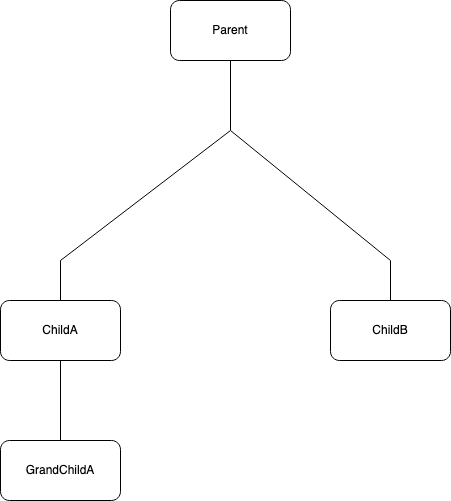

The diagram above was exported from draw.io. Its source (the exported page's mxGraphModel, read from the mxfile embedded in the PNG):
<mxGraphModel dx="1298" dy="772" grid="1" gridSize="10" guides="1" tooltips="1" connect="1" arrows="1" fold="1" page="1" pageScale="1" pageWidth="850" pageHeight="1100" math="0" shadow="0">
  <root>
    <mxCell id="0" />
    <mxCell id="1" parent="0" />
    <mxCell id="-MWeuZA6QKtQJzlNb51U-1" value="" style="rounded=1;whiteSpace=wrap;html=1;" parent="1" vertex="1">
      <mxGeometry x="350" y="60" width="120" height="60" as="geometry" />
    </mxCell>
    <mxCell id="-MWeuZA6QKtQJzlNb51U-2" value="Parent" style="text;html=1;strokeColor=none;fillColor=none;align=center;verticalAlign=middle;whiteSpace=wrap;rounded=0;" parent="1" vertex="1">
      <mxGeometry x="375" y="75" width="70" height="30" as="geometry" />
    </mxCell>
    <mxCell id="-MWeuZA6QKtQJzlNb51U-5" value="" style="endArrow=none;html=1;rounded=0;entryX=0.5;entryY=1;entryDx=0;entryDy=0;" parent="1" target="-MWeuZA6QKtQJzlNb51U-1" edge="1">
      <mxGeometry width="50" height="50" relative="1" as="geometry">
        <mxPoint x="410" y="190" as="sourcePoint" />
        <mxPoint x="450" y="380" as="targetPoint" />
      </mxGeometry>
    </mxCell>
    <mxCell id="-MWeuZA6QKtQJzlNb51U-8" value="" style="endArrow=none;html=1;rounded=0;" parent="1" edge="1">
      <mxGeometry width="50" height="50" relative="1" as="geometry">
        <mxPoint x="410" y="190" as="sourcePoint" />
        <mxPoint x="240" y="320" as="targetPoint" />
      </mxGeometry>
    </mxCell>
    <mxCell id="-MWeuZA6QKtQJzlNb51U-9" value="" style="endArrow=none;html=1;rounded=0;" parent="1" edge="1">
      <mxGeometry width="50" height="50" relative="1" as="geometry">
        <mxPoint x="570" y="320" as="sourcePoint" />
        <mxPoint x="410" y="190" as="targetPoint" />
      </mxGeometry>
    </mxCell>
    <mxCell id="-MWeuZA6QKtQJzlNb51U-10" value="" style="endArrow=none;html=1;rounded=0;" parent="1" edge="1">
      <mxGeometry width="50" height="50" relative="1" as="geometry">
        <mxPoint x="240" y="360" as="sourcePoint" />
        <mxPoint x="240" y="320" as="targetPoint" />
      </mxGeometry>
    </mxCell>
    <mxCell id="-MWeuZA6QKtQJzlNb51U-11" value="" style="endArrow=none;html=1;rounded=0;" parent="1" edge="1">
      <mxGeometry width="50" height="50" relative="1" as="geometry">
        <mxPoint x="570" y="360" as="sourcePoint" />
        <mxPoint x="570" y="320" as="targetPoint" />
      </mxGeometry>
    </mxCell>
    <mxCell id="-MWeuZA6QKtQJzlNb51U-12" value="" style="rounded=1;whiteSpace=wrap;html=1;" parent="1" vertex="1">
      <mxGeometry x="180" y="360" width="120" height="60" as="geometry" />
    </mxCell>
    <mxCell id="-MWeuZA6QKtQJzlNb51U-13" value="ChildA" style="text;html=1;strokeColor=none;fillColor=none;align=center;verticalAlign=middle;whiteSpace=wrap;rounded=0;" parent="1" vertex="1">
      <mxGeometry x="195" y="375" width="90" height="30" as="geometry" />
    </mxCell>
    <mxCell id="-MWeuZA6QKtQJzlNb51U-14" value="ChildB" style="rounded=1;whiteSpace=wrap;html=1;" parent="1" vertex="1">
      <mxGeometry x="510" y="360" width="120" height="60" as="geometry" />
    </mxCell>
    <mxCell id="-MWeuZA6QKtQJzlNb51U-16" value="" style="endArrow=none;html=1;rounded=0;exitX=0.5;exitY=1;exitDx=0;exitDy=0;" parent="1" source="-MWeuZA6QKtQJzlNb51U-12" edge="1">
      <mxGeometry width="50" height="50" relative="1" as="geometry">
        <mxPoint x="250" y="370" as="sourcePoint" />
        <mxPoint x="240" y="500" as="targetPoint" />
      </mxGeometry>
    </mxCell>
    <mxCell id="pNxTLZYRi-yJDLMm-c89-4" value="GrandChildA" style="rounded=1;whiteSpace=wrap;html=1;" vertex="1" parent="1">
      <mxGeometry x="180" y="500" width="120" height="60" as="geometry" />
    </mxCell>
  </root>
</mxGraphModel>